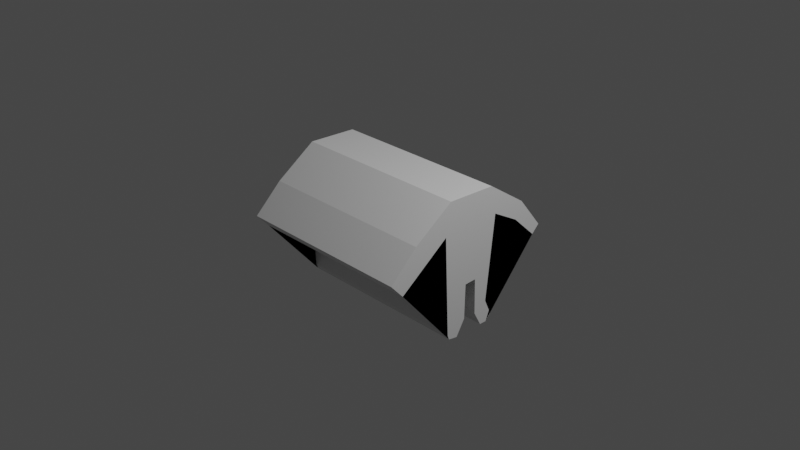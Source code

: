 # Source: shrek.blend  (saved by Blender 3.0.42; exported with 4.5.12 LTS)
import bpy
from mathutils import Matrix  # noqa: F401  (used for matrix-valued properties, if any)

bpy.ops.wm.read_factory_settings(use_empty=True)
scene = bpy.context.scene
scene.name = 'Scene'

# ---- collections
col_collection = bpy.data.collections.new('Collection'); scene.collection.children.link(col_collection)

# ---- materials (node trees are filled in below, after node groups)
mat_material = bpy.data.materials.new('Material')
mat_material.alpha_threshold = 0.0
mat_material.use_transparent_shadow = False
mat_material.line_color = (0.0, 0.0, 0.0, 1.0)

# ---- material node trees
mat_material.use_nodes = True; mat_material.node_tree.nodes.clear()
_N = mat_material.node_tree.nodes; _L = mat_material.node_tree.links
n0 = _N.new('ShaderNodeOutputMaterial'); n0.name = 'Material Output'; n0.location = (300, 300)
n1 = _N.new('ShaderNodeBsdfPrincipled'); n1.name = 'Principled BSDF'; n1.location = (10, 300)
n1.distribution = 'GGX'
n1.subsurface_method = 'RANDOM_WALK_SKIN'
n1.inputs[2].default_value = 0.4
n1.inputs[3].default_value = 1.45
n1.inputs[27].default_value = (0.0, 0.0, 0.0, 1.0)
n1.inputs[28].default_value = 1.0
_L.new(n1.outputs[0], n0.inputs[0])
n0.is_active_output = True

# ---- world
world_world = bpy.data.worlds.new('World'); scene.world = world_world
world_world.use_nodes = True; world_world.node_tree.nodes.clear()
_N = world_world.node_tree.nodes; _L = world_world.node_tree.links
n0 = _N.new('ShaderNodeOutputWorld'); n0.name = 'World Output'; n0.location = (300, 300)
n1 = _N.new('ShaderNodeBackground'); n1.name = 'Background'; n1.location = (10, 300)
n1.inputs[0].default_value = (0.05088, 0.05088, 0.05088, 1.0)
_L.new(n1.outputs[0], n0.inputs[0])
n0.is_active_output = True
world_world.color = (0.05088, 0.05088, 0.05088)
world_world.use_sun_shadow = False
world_world.sun_shadow_jitter_overblur = 0.0

# ---- cameras
cam_camera = bpy.data.cameras.new('Camera')
cam_camera.clip_end = 100.0
cam_camera.ortho_scale = 7.314

# ---- lights
light_light = bpy.data.lights.new('Light', 'POINT')
light_light.transmission_factor = 0.0
light_light.energy = 1000.0
light_light.shadow_soft_size = 0.1
light_light.shadow_maximum_resolution = 0.006
light_light.use_absolute_resolution = True

# ---- meshes
me_cube = bpy.data.meshes.new('Cube')
me_cube.from_pydata([(1.0, 0.3262, 0.3325), (1.0, 0.2289, -0.6878), (1.0, -0.3465, 0.3047), (1.0, -0.295, -0.8888), (-1.0, 0.3262, 0.3325), (-1.0, 0.2289, -0.6878), (-1.0, -0.3465, 0.3047), (-1.0, -0.295, -0.8888), (-1.0, 0.166, -0.9549), (-1.0, 0.07969, -0.7811), (-1.0, 0.06956, -0.353), (-1.0, -0.06264, -0.3603), (-1.0, -0.06972, -0.7775), (-1.0, -0.1697, -0.9629), (1.0, 0.9879, -0.03461), (1.0, 0.7072, 0.3436), (1.0, 0.2594, 0.6718), (1.0, -0.2898, 0.6885), (1.0, -0.7325, 0.3492), (1.0, -1.039, 0.02548), (-1.0, -1.039, 0.02548), (-1.0, -0.7325, 0.3492), (-1.0, -0.2898, 0.6885), (-1.0, 0.2594, 0.6718), (-1.0, 0.7072, 0.3436), (-1.0, 0.9879, -0.03461), (1.0, -0.1697, -0.9629), (1.0, -0.06972, -0.7775), (1.0, -0.06264, -0.3603), (1.0, 0.06956, -0.353), (1.0, 0.07969, -0.7811), (1.0, 0.166, -0.9549), (-1.0, -0.2766, -0.9444), (1.0, -0.8977, -0.1459), (-1.0, -0.8977, -0.1459), (1.0, -0.2766, -0.9444), (-1.0, 0.9027, -0.1292), (1.0, 0.2473, -0.9549), (-1.0, 0.2473, -0.9549), (1.0, 0.9027, -0.1292), (-1.0, 0.6297, 0.149), (1.0, 0.31, -0.8809), (-1.0, 0.31, -0.8809), (1.0, 0.6297, 0.149)], [], [(33, 34, 6, 2), (3, 2, 6, 7), (42, 40, 4, 5), (32, 35, 3, 7), (35, 33, 2, 3), (5, 4, 0, 1), (37, 39, 14, 31), (31, 14, 15, 30), (30, 15, 16, 29), (29, 16, 17, 28), (28, 17, 18, 27), (27, 18, 19, 26), (38, 37, 31, 8), (8, 31, 30, 9), (9, 30, 29, 10), (10, 29, 28, 11), (11, 28, 27, 12), (12, 27, 26, 13), (32, 34, 20, 13), (13, 20, 21, 12), (12, 21, 22, 11), (11, 22, 23, 10), (10, 23, 24, 9), (9, 24, 25, 8), (39, 36, 25, 14), (14, 25, 24, 15), (15, 24, 23, 16), (16, 23, 22, 17), (17, 22, 21, 18), (18, 21, 20, 19), (7, 6, 34, 32), (26, 19, 33, 35), (13, 26, 35, 32), (19, 20, 34, 33), (43, 40, 36, 39), (42, 41, 37, 38), (41, 43, 39, 37), (8, 25, 36, 38), (1, 0, 43, 41), (5, 1, 41, 42), (0, 4, 40, 43), (38, 36, 40, 42)])
_uv = me_cube.uv_layers.new(name='UVMap')
_uv.uv.foreach_set('vector', [0.625, 0.7321, 0.875, 0.7321, 0.875, 0.75, 0.625, 0.75, 0.375, 0.75, 0.625, 0.75, 0.625, 1.0, 0.375, 1.0, 0.375, 0.2411, 0.625, 0.2411, 0.625, 0.25, 0.375, 0.25, 0.125, 0.7321, 0.375, 0.7321, 0.375, 0.75, 0.125, 0.75, 0.375, 0.7321, 0.625, 0.7321, 0.625, 0.75, 0.375, 0.75, 0.375, 0.25, 0.625, 0.25, 0.625, 0.5, 0.375, 0.5, 0.375, 0.5179, 0.625, 0.5179, 0.625, 0.5357, 0.375, 0.5357, 0.375, 0.5357, 0.625, 0.5357, 0.625, 0.5714, 0.375, 0.5714, 0.375, 0.5714, 0.625, 0.5714, 0.625, 0.6071, 0.375, 0.6071, 0.375, 0.6071, 0.625, 0.6071, 0.625, 0.6429, 0.375, 0.6429, 0.375, 0.6429, 0.625, 0.6429, 0.625, 0.6786, 0.375, 0.6786, 0.375, 0.6786, 0.625, 0.6786, 0.625, 0.7143, 0.375, 0.7143, 0.125, 0.5179, 0.375, 0.5179, 0.375, 0.5357, 0.125, 0.5357, 0.125, 0.5357, 0.375, 0.5357, 0.375, 0.5714, 0.125, 0.5714, 0.125, 0.5714, 0.375, 0.5714, 0.375, 0.6071, 0.125, 0.6071, 0.125, 0.6071, 0.375, 0.6071, 0.375, 0.6429, 0.125, 0.6429, 0.125, 0.6429, 0.375, 0.6429, 0.375, 0.6786, 0.125, 0.6786, 0.125, 0.6786, 0.375, 0.6786, 0.375, 0.7143, 0.125, 0.7143, 0.375, 0.01786, 0.625, 0.01786, 0.625, 0.03571, 0.375, 0.03571, 0.375, 0.03571, 0.625, 0.03571, 0.625, 0.07143, 0.375, 0.07143, 0.375, 0.07143, 0.625, 0.07143, 0.625, 0.1071, 0.375, 0.1071, 0.375, 0.1071, 0.625, 0.1071, 0.625, 0.1429, 0.375, 0.1429, 0.375, 0.1429, 0.625, 0.1429, 0.625, 0.1786, 0.375, 0.1786, 0.375, 0.1786, 0.625, 0.1786, 0.625, 0.2143, 0.375, 0.2143, 0.625, 0.5179, 0.875, 0.5179, 0.875, 0.5357, 0.625, 0.5357, 0.625, 0.5357, 0.875, 0.5357, 0.875, 0.5714, 0.625, 0.5714, 0.625, 0.5714, 0.875, 0.5714, 0.875, 0.6071, 0.625, 0.6071, 0.625, 0.6071, 0.875, 0.6071, 0.875, 0.6429, 0.625, 0.6429, 0.625, 0.6429, 0.875, 0.6429, 0.875, 0.6786, 0.625, 0.6786, 0.625, 0.6786, 0.875, 0.6786, 0.875, 0.7143, 0.625, 0.7143, 0.375, 0.0, 0.625, 0.0, 0.625, 0.01786, 0.375, 0.01786, 0.375, 0.7143, 0.625, 0.7143, 0.625, 0.7321, 0.375, 0.7321, 0.125, 0.7143, 0.375, 0.7143, 0.375, 0.7321, 0.125, 0.7321, 0.625, 0.7143, 0.875, 0.7143, 0.875, 0.7321, 0.625, 0.7321, 0.625, 0.5089, 0.875, 0.5089, 0.875, 0.5179, 0.625, 0.5179, 0.125, 0.5089, 0.375, 0.5089, 0.375, 0.5179, 0.125, 0.5179, 0.375, 0.5089, 0.625, 0.5089, 0.625, 0.5179, 0.375, 0.5179, 0.375, 0.2143, 0.625, 0.2143, 0.625, 0.2321, 0.375, 0.2321, 0.375, 0.5, 0.625, 0.5, 0.625, 0.5089, 0.375, 0.5089, 0.125, 0.5, 0.375, 0.5, 0.375, 0.5089, 0.125, 0.5089, 0.625, 0.5, 0.875, 0.5, 0.875, 0.5089, 0.625, 0.5089, 0.375, 0.2321, 0.625, 0.2321, 0.625, 0.2411, 0.375, 0.2411])
me_cube.materials.append(mat_material)
me_cube.use_remesh_preserve_volume = False
me_cube.use_remesh_preserve_attributes = False
me_cube.use_mirror_vertex_groups = False
me_cube.update()

# ---- objects
ob_cube = bpy.data.objects.new('Cube', me_cube)
ob_light = bpy.data.objects.new('Light', light_light)
ob_camera = bpy.data.objects.new('Camera', cam_camera)
ob_empty = bpy.data.objects.new('Empty', None)

# ---- transforms, parenting, visibility, modifiers, constraints
ob_cube.location = (0.0, 0.0, 0.0)
ob_cube.scale = (1.0, 1.0, 0.9108)
ob_cube.lock_rotations_4d = False
ob_cube.empty_display_type = 'ARROWS'
ob_cube.lineart.crease_threshold = 0.0
ob_light.location = (4.076, 1.005, 5.904)
ob_light.rotation_euler = (0.6503, 0.05522, 1.866)
ob_light.lock_rotations_4d = False
ob_light.empty_display_type = 'ARROWS'
ob_light.color = (0.0, 0.0, 0.0, 0.0)
ob_light.lineart.crease_threshold = 0.0
ob_camera.location = (7.359, -6.926, 4.958)
ob_camera.rotation_euler = (1.109, 0.0, 0.8149)
ob_camera.lock_rotations_4d = False
ob_camera.empty_display_type = 'ARROWS'
ob_camera.color = (0.0, 0.0, 0.0, 0.0)
ob_camera.display_type = 'WIRE'
ob_camera.lineart.crease_threshold = 0.0
ob_empty.location = (0.0, 0.0, 0.0)
ob_empty.rotation_euler = (1.571, -0.0, 1.571)
ob_empty.empty_display_type = 'IMAGE'
ob_empty.empty_display_size = 5.0

# ---- collection membership
col_collection.objects.link(ob_cube)
col_collection.objects.link(ob_light)
col_collection.objects.link(ob_camera)
col_collection.objects.link(ob_empty)

# ---- scene / render settings (as saved in the file)
scene.camera = ob_camera
scene.frame_start = 1; scene.frame_end = 250; scene.frame_set(1)
scene.render.engine = 'BLENDER_EEVEE_NEXT'
scene.cycles.sampling_pattern = 'TABULATED_SOBOL'
scene.cycles.use_light_tree = False
scene.view_settings.view_transform = 'Filmic'
bpy.context.view_layer.update()
